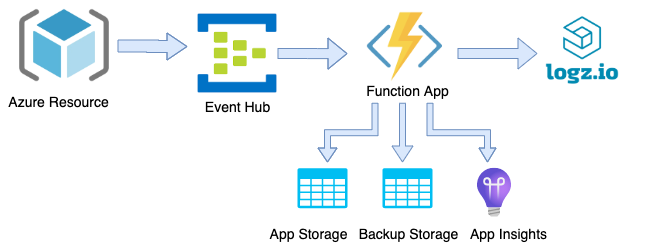

The diagram above was exported from draw.io. Its source (the exported page's mxGraphModel, read from the mxfile embedded in the PNG):
<mxGraphModel dx="1426" dy="834" grid="1" gridSize="5" guides="1" tooltips="1" connect="1" arrows="1" fold="1" page="1" pageScale="1" pageWidth="850" pageHeight="1100" background="none" math="0" shadow="0">
  <root>
    <mxCell id="0" />
    <mxCell id="1" parent="0" />
    <mxCell id="uIS8EF_9JJehy0J-BOmt-1" value="" style="aspect=fixed;html=1;points=[];align=center;image;fontSize=12;image=img/lib/azure2/devops/Application_Insights.svg;" vertex="1" parent="1">
      <mxGeometry x="510" y="265.65999999999997" width="34" height="48.68" as="geometry" />
    </mxCell>
    <mxCell id="uIS8EF_9JJehy0J-BOmt-36" style="edgeStyle=orthogonalEdgeStyle;shape=flexArrow;rounded=0;orthogonalLoop=1;jettySize=auto;html=1;fillColor=#dae8fc;strokeColor=#6c8ebf;width=12;endSize=6.33;endWidth=14;" edge="1" parent="1" source="uIS8EF_9JJehy0J-BOmt-4">
      <mxGeometry relative="1" as="geometry">
        <mxPoint x="220" y="144" as="targetPoint" />
      </mxGeometry>
    </mxCell>
    <mxCell id="uIS8EF_9JJehy0J-BOmt-4" value="&lt;meta charset=&quot;utf-8&quot;&gt;&lt;b style=&quot;font-weight: normal&quot; id=&quot;docs-internal-guid-ac9ac57f-7fff-92ef-fc7e-100961563c17&quot;&gt;&lt;img width=&quot;90px;&quot; height=&quot;74px;&quot; src=&quot;https://lh3.googleusercontent.com/dgieaqlcWe68zET1lLQUpZn_61jFey4uW6NVpQPmbCC8pDCqs0xyPeRvhUmYODV27bBztZs1rP4DH-rAqzQpcdmRCR7oolTGRNJ0daB2X27zZBHfTKbWQp6vUHLMpN0E-x1U0Ls3CYY&quot;&gt;&lt;/b&gt;" style="text;whiteSpace=wrap;html=1;" vertex="1" parent="1">
      <mxGeometry x="50" y="98.5" width="100" height="90" as="geometry" />
    </mxCell>
    <mxCell id="uIS8EF_9JJehy0J-BOmt-19" style="edgeStyle=orthogonalEdgeStyle;rounded=0;orthogonalLoop=1;jettySize=auto;html=1;entryX=0.5;entryY=0;entryDx=0;entryDy=0;entryPerimeter=0;exitX=0.5;exitY=0;exitDx=0;exitDy=0;exitPerimeter=0;" edge="1" parent="1" source="uIS8EF_9JJehy0J-BOmt-10" target="uIS8EF_9JJehy0J-BOmt-10">
      <mxGeometry relative="1" as="geometry">
        <mxPoint x="445" y="254.16" as="targetPoint" />
        <mxPoint x="445" y="202.66" as="sourcePoint" />
      </mxGeometry>
    </mxCell>
    <mxCell id="uIS8EF_9JJehy0J-BOmt-42" style="edgeStyle=orthogonalEdgeStyle;shape=flexArrow;rounded=0;orthogonalLoop=1;jettySize=auto;html=1;exitX=1;exitY=0.5;exitDx=0;exitDy=0;entryX=0;entryY=0.5;entryDx=0;entryDy=0;fillColor=#dae8fc;strokeColor=#6c8ebf;" edge="1" parent="1" source="uIS8EF_9JJehy0J-BOmt-6" target="uIS8EF_9JJehy0J-BOmt-7">
      <mxGeometry relative="1" as="geometry" />
    </mxCell>
    <mxCell id="uIS8EF_9JJehy0J-BOmt-44" style="edgeStyle=orthogonalEdgeStyle;shape=flexArrow;rounded=0;orthogonalLoop=1;jettySize=auto;html=1;exitX=0.25;exitY=1;exitDx=0;exitDy=0;fillColor=#dae8fc;strokeColor=#6c8ebf;endSize=4.33;startSize=6;strokeWidth=1;width=6;endWidth=12;" edge="1" parent="1" source="uIS8EF_9JJehy0J-BOmt-6">
      <mxGeometry relative="1" as="geometry">
        <mxPoint x="360" y="260" as="targetPoint" />
      </mxGeometry>
    </mxCell>
    <mxCell id="uIS8EF_9JJehy0J-BOmt-45" style="edgeStyle=orthogonalEdgeStyle;shape=flexArrow;rounded=0;orthogonalLoop=1;jettySize=auto;html=1;exitX=0.5;exitY=1;exitDx=0;exitDy=0;fillColor=#dae8fc;strokeColor=#6c8ebf;endSize=5;startSize=6;strokeWidth=1;width=6;endWidth=14;" edge="1" parent="1" source="uIS8EF_9JJehy0J-BOmt-6">
      <mxGeometry relative="1" as="geometry">
        <mxPoint x="435" y="260" as="targetPoint" />
      </mxGeometry>
    </mxCell>
    <mxCell id="uIS8EF_9JJehy0J-BOmt-46" style="edgeStyle=orthogonalEdgeStyle;shape=flexArrow;rounded=0;orthogonalLoop=1;jettySize=auto;html=1;exitX=0.75;exitY=1;exitDx=0;exitDy=0;fillColor=#dae8fc;strokeColor=#6c8ebf;endSize=4.33;startSize=6;strokeWidth=1;width=6;endWidth=10;" edge="1" parent="1" source="uIS8EF_9JJehy0J-BOmt-6">
      <mxGeometry relative="1" as="geometry">
        <mxPoint x="520" y="260" as="targetPoint" />
      </mxGeometry>
    </mxCell>
    <mxCell id="uIS8EF_9JJehy0J-BOmt-6" value="&lt;meta charset=&quot;utf-8&quot;&gt;&lt;b style=&quot;font-weight: normal&quot; id=&quot;docs-internal-guid-bd5f6c9c-7fff-d133-fb90-eddf0b4f7ebf&quot;&gt;&lt;img width=&quot;106px;&quot; height=&quot;71px;&quot; src=&quot;https://lh6.googleusercontent.com/T0u7cJwzr-xwFpBvwYoX1dwBcM_3UZr4ZYY7mIQ76iFgOwohvT0kOQTGKMvM1TCAchePd_bB7yzJdw9_1GTi7ABS-T--L2-h3T1pSZaiY-bI2djEhVN-Ygzi9z7elfWgp9FpecIs4cg&quot;&gt;&lt;/b&gt;" style="text;whiteSpace=wrap;html=1;" vertex="1" parent="1">
      <mxGeometry x="380" y="101.75" width="110" height="98.5" as="geometry" />
    </mxCell>
    <mxCell id="uIS8EF_9JJehy0J-BOmt-7" value="&lt;meta charset=&quot;utf-8&quot;&gt;&lt;b style=&quot;font-weight: normal&quot; id=&quot;docs-internal-guid-bd9930e5-7fff-e41a-cff6-51f3ee702617&quot;&gt;&lt;img width=&quot;86px;&quot; height=&quot;86px;&quot; src=&quot;https://lh4.googleusercontent.com/iI2OjrfNrW0UOlg2zcx9wbiZq9XLG_afxVbIsNhPF3SswOtwESPsu3kWDHOsbnZYB0dOETdXWg_qpjXxJeM-8XqgRuNTxbx_CcN2wua6FNU2tKeUB_2x4rrVjYkt0-rSom0yxsoXOdo&quot;&gt;&lt;/b&gt;" style="text;whiteSpace=wrap;html=1;" vertex="1" parent="1">
      <mxGeometry x="570" y="97.75" width="120" height="106.5" as="geometry" />
    </mxCell>
    <mxCell id="uIS8EF_9JJehy0J-BOmt-10" value="" style="verticalLabelPosition=bottom;html=1;verticalAlign=top;align=center;strokeColor=none;fillColor=#00BEF2;shape=mxgraph.azure.storage;pointerEvents=1;" vertex="1" parent="1">
      <mxGeometry x="415" y="265.66" width="50" height="40" as="geometry" />
    </mxCell>
    <mxCell id="uIS8EF_9JJehy0J-BOmt-11" value="" style="verticalLabelPosition=bottom;html=1;verticalAlign=top;align=center;strokeColor=none;fillColor=#00BEF2;shape=mxgraph.azure.storage;pointerEvents=1;" vertex="1" parent="1">
      <mxGeometry x="330" y="265.66" width="50" height="40" as="geometry" />
    </mxCell>
    <mxCell id="uIS8EF_9JJehy0J-BOmt-41" style="edgeStyle=orthogonalEdgeStyle;shape=flexArrow;rounded=0;orthogonalLoop=1;jettySize=auto;html=1;fillColor=#dae8fc;strokeColor=#6c8ebf;" edge="1" parent="1" source="uIS8EF_9JJehy0J-BOmt-12" target="uIS8EF_9JJehy0J-BOmt-6">
      <mxGeometry relative="1" as="geometry" />
    </mxCell>
    <mxCell id="uIS8EF_9JJehy0J-BOmt-12" value="" style="shape=image;verticalLabelPosition=bottom;labelBackgroundColor=#ffffff;verticalAlign=top;aspect=fixed;imageAspect=0;image=data:image/png,(base64 omitted: 1628 chars);" vertex="1" parent="1">
      <mxGeometry x="230" y="111" width="80" height="80" as="geometry" />
    </mxCell>
    <mxCell id="uIS8EF_9JJehy0J-BOmt-21" value="App Storage" style="text;html=1;resizable=0;autosize=1;align=center;verticalAlign=middle;points=[];fillColor=none;strokeColor=none;rounded=0;fontSize=14;" vertex="1" parent="1">
      <mxGeometry x="296" y="318" width="90" height="25" as="geometry" />
    </mxCell>
    <mxCell id="uIS8EF_9JJehy0J-BOmt-22" value="Backup Storage" style="text;html=1;resizable=0;autosize=1;align=center;verticalAlign=middle;points=[];fillColor=none;strokeColor=none;rounded=0;fontSize=14;" vertex="1" parent="1">
      <mxGeometry x="383" y="318" width="115" height="25" as="geometry" />
    </mxCell>
    <mxCell id="uIS8EF_9JJehy0J-BOmt-23" value="App Insights" style="text;html=1;resizable=0;autosize=1;align=center;verticalAlign=middle;points=[];fillColor=none;strokeColor=none;rounded=0;fontSize=14;" vertex="1" parent="1">
      <mxGeometry x="496" y="318" width="90" height="25" as="geometry" />
    </mxCell>
    <mxCell id="uIS8EF_9JJehy0J-BOmt-25" value="Function App" style="text;html=1;resizable=0;autosize=1;align=center;verticalAlign=middle;points=[];fillColor=none;strokeColor=none;rounded=0;fontSize=14;" vertex="1" parent="1">
      <mxGeometry x="392.5" y="175.25" width="95" height="25" as="geometry" />
    </mxCell>
    <mxCell id="uIS8EF_9JJehy0J-BOmt-26" value="Event Hub" style="text;html=1;resizable=0;autosize=1;align=center;verticalAlign=middle;points=[];fillColor=none;strokeColor=none;rounded=0;fontSize=14;" vertex="1" parent="1">
      <mxGeometry x="230" y="191" width="80" height="25" as="geometry" />
    </mxCell>
    <mxCell id="uIS8EF_9JJehy0J-BOmt-27" value="Azure Resource" style="text;html=1;resizable=0;autosize=1;align=center;verticalAlign=middle;points=[];fillColor=none;strokeColor=none;rounded=0;fontSize=14;" vertex="1" parent="1">
      <mxGeometry x="33" y="186.5" width="115" height="25" as="geometry" />
    </mxCell>
  </root>
</mxGraphModel>